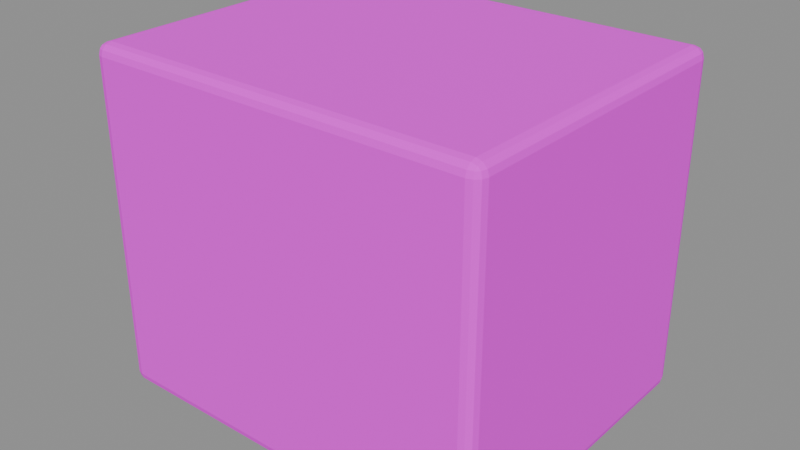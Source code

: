 # Source: upper_room.blend  (saved by Blender 5.2.45; exported with 4.5.12 LTS)
import bpy
from mathutils import Matrix  # noqa: F401  (used for matrix-valued properties, if any)

bpy.ops.wm.read_factory_settings(use_empty=True)
scene = bpy.context.scene
scene.name = 'Component_upper_room'

# ---- collections
col_sea_scene_tfh_upper_room = bpy.data.collections.new('SEA-SCENE-TFH-UPPER-ROOM'); scene.collection.children.link(col_sea_scene_tfh_upper_room)

# ---- images (referenced by path relative to the original .blend; pixels are not part of the script)
import os
ASSET_DIR = os.environ.get("B2B_ASSET_DIR", "")  # directory of the original .blend (textures are referenced by path, not embedded)
HERE = os.path.dirname(os.path.abspath(__file__))  # packed textures are extracted next to this script under _unpacked/

def load_image(name, relpath, width, height, colorspace="sRGB"):
    """Load a texture the original file referenced (path relative to the .blend, or extracted next to this script)."""
    p = next((c for c in (os.path.join(HERE, relpath), os.path.join(ASSET_DIR, relpath)) if relpath and os.path.exists(c)), "")
    if p:
        img = bpy.data.images.load(p, check_existing=True)
        img.name = name
    else:  # same state as the original file: an image datablock whose file is absent (Cycles renders it pink)
        img = bpy.data.images.new(name, width, height)
        img.source = "FILE"
        img.filepath = "//" + (relpath or name)
    img.colorspace_settings.name = colorspace
    return img
img_sea______8x8 = load_image('SEA_公共色板_8x8', 'sea_cozy_8x8_512.png', 1024, 1024, 'sRGB')

# ---- materials (node trees are filled in below, after node groups)
mat_sea_matte = bpy.data.materials.new('SEA_Matte')

# ---- material node trees
mat_sea_matte.use_nodes = True; mat_sea_matte.node_tree.nodes.clear()
_N = mat_sea_matte.node_tree.nodes; _L = mat_sea_matte.node_tree.links
n0 = _N.new('ShaderNodeBsdfPrincipled'); n0.name = 'Principled BSDF'; n0.location = (0, 0)
n0.inputs[2].default_value = 0.85
n0.inputs[10].default_value = 0.005
n1 = _N.new('ShaderNodeTexImage'); n1.name = 'Image Texture'; n1.location = (0, 0)
n1.image = img_sea______8x8
n1.interpolation = 'Closest'
n1.extension = 'EXTEND'
n2 = _N.new('ShaderNodeUVMap'); n2.name = 'UV Map'; n2.location = (0, 0)
n2.width = 160
n2.uv_map = 'PaletteUV'
n3 = _N.new('ShaderNodeOutputMaterial'); n3.name = 'Material Output'; n3.location = (0, 0)
_L.new(n2.outputs[0], n1.inputs[0])
_L.new(n1.outputs[0], n0.inputs[0])
_L.new(n0.outputs[0], n3.inputs[0])
n3.is_active_output = True

# ---- meshes
me_upper_room_body_mesh = bpy.data.meshes.new('upper_room_body_mesh')
me_upper_room_body_mesh.from_pydata([(-1.11, -0.885, 0.0), (-1.11, -0.95, 0.065), (-1.175, -0.885, 0.065), (-1.11, -0.9175, 0.008684), (-1.142, -0.885, 0.008684), (-1.141, -0.9161, 0.01712), (-1.142, -0.9413, 0.065), (-1.11, -0.9413, 0.03254), (-1.141, -0.9329, 0.03392), (-1.166, -0.885, 0.03254), (-1.166, -0.9175, 0.065), (-1.158, -0.9161, 0.03392), (-1.11, -0.95, 1.935), (-1.11, -0.885, 2.0), (-1.175, -0.885, 1.935), (-1.11, -0.9413, 1.967), (-1.142, -0.9413, 1.935), (-1.141, -0.9329, 1.966), (-1.142, -0.885, 1.991), (-1.11, -0.9175, 1.991), (-1.141, -0.9161, 1.983), (-1.166, -0.9175, 1.935), (-1.166, -0.885, 1.967), (-1.158, -0.9161, 1.966), (-1.11, 0.885, 0.0), (-1.175, 0.885, 0.065), (-1.11, 0.95, 0.065), (-1.142, 0.885, 0.008684), (-1.11, 0.9175, 0.008684), (-1.141, 0.9161, 0.01712), (-1.166, 0.9175, 0.065), (-1.166, 0.885, 0.03254), (-1.158, 0.9161, 0.03392), (-1.11, 0.9413, 0.03254), (-1.142, 0.9413, 0.065), (-1.141, 0.9329, 0.03392), (-1.11, 0.885, 2.0), (-1.11, 0.95, 1.935), (-1.175, 0.885, 1.935), (-1.11, 0.9175, 1.991), (-1.142, 0.885, 1.991), (-1.141, 0.9161, 1.983), (-1.142, 0.9413, 1.935), (-1.11, 0.9413, 1.967), (-1.141, 0.9329, 1.966), (-1.166, 0.885, 1.967), (-1.166, 0.9175, 1.935), (-1.158, 0.9161, 1.966), (1.11, -0.885, 0.0), (1.175, -0.885, 0.065), (1.11, -0.95, 0.065), (1.142, -0.885, 0.008684), (1.11, -0.9175, 0.008684), (1.141, -0.9161, 0.01712), (1.166, -0.9175, 0.065), (1.166, -0.885, 0.03254), (1.158, -0.9161, 0.03392), (1.11, -0.9413, 0.03254), (1.142, -0.9413, 0.065), (1.141, -0.9329, 0.03392), (1.11, -0.885, 2.0), (1.11, -0.95, 1.935), (1.175, -0.885, 1.935), (1.11, -0.9175, 1.991), (1.142, -0.885, 1.991), (1.141, -0.9161, 1.983), (1.142, -0.9413, 1.935), (1.11, -0.9413, 1.967), (1.141, -0.9329, 1.966), (1.166, -0.885, 1.967), (1.166, -0.9175, 1.935), (1.158, -0.9161, 1.966), (1.11, 0.885, 0.0), (1.11, 0.95, 0.065), (1.175, 0.885, 0.065), (1.11, 0.9175, 0.008684), (1.142, 0.885, 0.008684), (1.141, 0.9161, 0.01712), (1.142, 0.9413, 0.065), (1.11, 0.9413, 0.03254), (1.141, 0.9329, 0.03392), (1.166, 0.885, 0.03254), (1.166, 0.9175, 0.065), (1.158, 0.9161, 0.03392), (1.11, 0.885, 2.0), (1.175, 0.885, 1.935), (1.11, 0.95, 1.935), (1.142, 0.885, 1.991), (1.11, 0.9175, 1.991), (1.141, 0.9161, 1.983), (1.166, 0.9175, 1.935), (1.166, 0.885, 1.967), (1.158, 0.9161, 1.966), (1.11, 0.9413, 1.967), (1.142, 0.9413, 1.935), (1.141, 0.9329, 1.966)], [], [(0, 3, 5, 4), (3, 7, 8, 5), (1, 6, 8, 7), (6, 10, 11, 8), (2, 9, 11, 10), (9, 4, 5, 11), (5, 8, 11), (12, 15, 17, 16), (15, 19, 20, 17), (13, 18, 20, 19), (18, 22, 23, 20), (14, 21, 23, 22), (21, 16, 17, 23), (17, 20, 23), (24, 27, 29, 28), (27, 31, 32, 29), (25, 30, 32, 31), (30, 34, 35, 32), (26, 33, 35, 34), (33, 28, 29, 35), (29, 32, 35), (36, 39, 41, 40), (39, 43, 44, 41), (37, 42, 44, 43), (42, 46, 47, 44), (38, 45, 47, 46), (45, 40, 41, 47), (41, 44, 47), (48, 51, 53, 52), (51, 55, 56, 53), (49, 54, 56, 55), (54, 58, 59, 56), (50, 57, 59, 58), (57, 52, 53, 59), (53, 56, 59), (60, 63, 65, 64), (63, 67, 68, 65), (61, 66, 68, 67), (66, 70, 71, 68), (62, 69, 71, 70), (69, 64, 65, 71), (65, 68, 71), (72, 75, 77, 76), (75, 79, 80, 77), (73, 78, 80, 79), (78, 82, 83, 80), (74, 81, 83, 82), (81, 76, 77, 83), (77, 80, 83), (84, 87, 89, 88), (87, 91, 92, 89), (85, 90, 92, 91), (90, 94, 95, 92), (86, 93, 95, 94), (93, 88, 89, 95), (89, 92, 95), (24, 0, 4, 27), (27, 4, 9, 31), (31, 9, 2, 25), (1, 12, 16, 6), (6, 16, 21, 10), (10, 21, 14, 2), (13, 36, 40, 18), (18, 40, 45, 22), (22, 45, 38, 14), (37, 26, 34, 42), (42, 34, 30, 46), (46, 30, 25, 38), (72, 24, 28, 75), (75, 28, 33, 79), (79, 33, 26, 73), (36, 84, 88, 39), (39, 88, 93, 43), (43, 93, 86, 37), (85, 74, 82, 90), (90, 82, 78, 94), (94, 78, 73, 86), (48, 72, 76, 51), (51, 76, 81, 55), (55, 81, 74, 49), (84, 60, 64, 87), (87, 64, 69, 91), (91, 69, 62, 85), (61, 50, 58, 66), (66, 58, 54, 70), (70, 54, 49, 62), (0, 48, 52, 3), (3, 52, 57, 7), (7, 57, 50, 1), (60, 13, 19, 63), (63, 19, 15, 67), (67, 15, 12, 61), (24, 72, 48, 0), (2, 14, 38, 25), (50, 61, 12, 1), (84, 36, 13, 60), (26, 37, 86, 73), (74, 85, 62, 49)])
_uv = me_upper_room_body_mesh.uv_layers.new(name='PaletteUV')
_uv.uv.foreach_set('vector', [0.5845, 0.9375, 0.5625, 0.9595, 0.5405, 0.9375, 0.5625, 0.9155, 0.5845, 0.9375, 0.5625, 0.9595, 0.5405, 0.9375, 0.5625, 0.9155, 0.5845, 0.9375, 0.5625, 0.9595, 0.5405, 0.9375, 0.5625, 0.9155, 0.5845, 0.9375, 0.5625, 0.9595, 0.5405, 0.9375, 0.5625, 0.9155, 0.5845, 0.9375, 0.5625, 0.9595, 0.5405, 0.9375, 0.5625, 0.9155, 0.5845, 0.9375, 0.5625, 0.9595, 0.5405, 0.9375, 0.5625, 0.9155, 0.5845, 0.9375, 0.5515, 0.9566, 0.5515, 0.9184, 0.5845, 0.9375, 0.5625, 0.9595, 0.5405, 0.9375, 0.5625, 0.9155, 0.5845, 0.9375, 0.5625, 0.9595, 0.5405, 0.9375, 0.5625, 0.9155, 0.5845, 0.9375, 0.5625, 0.9595, 0.5405, 0.9375, 0.5625, 0.9155, 0.5845, 0.9375, 0.5625, 0.9595, 0.5405, 0.9375, 0.5625, 0.9155, 0.5845, 0.9375, 0.5625, 0.9595, 0.5405, 0.9375, 0.5625, 0.9155, 0.5845, 0.9375, 0.5625, 0.9595, 0.5405, 0.9375, 0.5625, 0.9155, 0.5845, 0.9375, 0.5515, 0.9566, 0.5515, 0.9184, 0.5845, 0.9375, 0.5625, 0.9595, 0.5405, 0.9375, 0.5625, 0.9155, 0.5845, 0.9375, 0.5625, 0.9595, 0.5405, 0.9375, 0.5625, 0.9155, 0.5845, 0.9375, 0.5625, 0.9595, 0.5405, 0.9375, 0.5625, 0.9155, 0.5845, 0.9375, 0.5625, 0.9595, 0.5405, 0.9375, 0.5625, 0.9155, 0.5845, 0.9375, 0.5625, 0.9595, 0.5405, 0.9375, 0.5625, 0.9155, 0.5845, 0.9375, 0.5625, 0.9595, 0.5405, 0.9375, 0.5625, 0.9155, 0.5845, 0.9375, 0.5515, 0.9566, 0.5515, 0.9184, 0.5845, 0.9375, 0.5625, 0.9595, 0.5405, 0.9375, 0.5625, 0.9155, 0.5845, 0.9375, 0.5625, 0.9595, 0.5405, 0.9375, 0.5625, 0.9155, 0.5845, 0.9375, 0.5625, 0.9595, 0.5405, 0.9375, 0.5625, 0.9155, 0.5845, 0.9375, 0.5625, 0.9595, 0.5405, 0.9375, 0.5625, 0.9155, 0.5845, 0.9375, 0.5625, 0.9595, 0.5405, 0.9375, 0.5625, 0.9155, 0.5845, 0.9375, 0.5625, 0.9595, 0.5405, 0.9375, 0.5625, 0.9155, 0.5845, 0.9375, 0.5515, 0.9566, 0.5515, 0.9184, 0.5845, 0.9375, 0.5625, 0.9595, 0.5405, 0.9375, 0.5625, 0.9155, 0.5845, 0.9375, 0.5625, 0.9595, 0.5405, 0.9375, 0.5625, 0.9155, 0.5845, 0.9375, 0.5625, 0.9595, 0.5405, 0.9375, 0.5625, 0.9155, 0.5845, 0.9375, 0.5625, 0.9595, 0.5405, 0.9375, 0.5625, 0.9155, 0.5845, 0.9375, 0.5625, 0.9595, 0.5405, 0.9375, 0.5625, 0.9155, 0.5845, 0.9375, 0.5625, 0.9595, 0.5405, 0.9375, 0.5625, 0.9155, 0.5845, 0.9375, 0.5515, 0.9566, 0.5515, 0.9184, 0.5845, 0.9375, 0.5625, 0.9595, 0.5405, 0.9375, 0.5625, 0.9155, 0.5845, 0.9375, 0.5625, 0.9595, 0.5405, 0.9375, 0.5625, 0.9155, 0.5845, 0.9375, 0.5625, 0.9595, 0.5405, 0.9375, 0.5625, 0.9155, 0.5845, 0.9375, 0.5625, 0.9595, 0.5405, 0.9375, 0.5625, 0.9155, 0.5845, 0.9375, 0.5625, 0.9595, 0.5405, 0.9375, 0.5625, 0.9155, 0.5845, 0.9375, 0.5625, 0.9595, 0.5405, 0.9375, 0.5625, 0.9155, 0.5845, 0.9375, 0.5515, 0.9566, 0.5515, 0.9184, 0.5845, 0.9375, 0.5625, 0.9595, 0.5405, 0.9375, 0.5625, 0.9155, 0.5845, 0.9375, 0.5625, 0.9595, 0.5405, 0.9375, 0.5625, 0.9155, 0.5845, 0.9375, 0.5625, 0.9595, 0.5405, 0.9375, 0.5625, 0.9155, 0.5845, 0.9375, 0.5625, 0.9595, 0.5405, 0.9375, 0.5625, 0.9155, 0.5845, 0.9375, 0.5625, 0.9595, 0.5405, 0.9375, 0.5625, 0.9155, 0.5845, 0.9375, 0.5625, 0.9595, 0.5405, 0.9375, 0.5625, 0.9155, 0.5845, 0.9375, 0.5515, 0.9566, 0.5515, 0.9184, 0.5845, 0.9375, 0.5625, 0.9595, 0.5405, 0.9375, 0.5625, 0.9155, 0.5845, 0.9375, 0.5625, 0.9595, 0.5405, 0.9375, 0.5625, 0.9155, 0.5845, 0.9375, 0.5625, 0.9595, 0.5405, 0.9375, 0.5625, 0.9155, 0.5845, 0.9375, 0.5625, 0.9595, 0.5405, 0.9375, 0.5625, 0.9155, 0.5845, 0.9375, 0.5625, 0.9595, 0.5405, 0.9375, 0.5625, 0.9155, 0.5845, 0.9375, 0.5625, 0.9595, 0.5405, 0.9375, 0.5625, 0.9155, 0.5845, 0.9375, 0.5515, 0.9566, 0.5515, 0.9184, 0.5845, 0.9375, 0.5625, 0.9595, 0.5405, 0.9375, 0.5625, 0.9155, 0.5845, 0.9375, 0.5625, 0.9595, 0.5405, 0.9375, 0.5625, 0.9155, 0.5845, 0.9375, 0.5625, 0.9595, 0.5405, 0.9375, 0.5625, 0.9155, 0.5845, 0.9375, 0.5625, 0.9595, 0.5405, 0.9375, 0.5625, 0.9155, 0.5845, 0.9375, 0.5625, 0.9595, 0.5405, 0.9375, 0.5625, 0.9155, 0.5845, 0.9375, 0.5625, 0.9595, 0.5405, 0.9375, 0.5625, 0.9155, 0.5845, 0.9375, 0.5625, 0.9595, 0.5405, 0.9375, 0.5625, 0.9155, 0.5845, 0.9375, 0.5625, 0.9595, 0.5405, 0.9375, 0.5625, 0.9155, 0.5845, 0.9375, 0.5625, 0.9595, 0.5405, 0.9375, 0.5625, 0.9155, 0.5845, 0.9375, 0.5625, 0.9595, 0.5405, 0.9375, 0.5625, 0.9155, 0.5845, 0.9375, 0.5625, 0.9595, 0.5405, 0.9375, 0.5625, 0.9155, 0.5845, 0.9375, 0.5625, 0.9595, 0.5405, 0.9375, 0.5625, 0.9155, 0.5845, 0.9375, 0.5625, 0.9595, 0.5405, 0.9375, 0.5625, 0.9155, 0.5845, 0.9375, 0.5625, 0.9595, 0.5405, 0.9375, 0.5625, 0.9155, 0.5845, 0.9375, 0.5625, 0.9595, 0.5405, 0.9375, 0.5625, 0.9155, 0.5845, 0.9375, 0.5625, 0.9595, 0.5405, 0.9375, 0.5625, 0.9155, 0.5845, 0.9375, 0.5625, 0.9595, 0.5405, 0.9375, 0.5625, 0.9155, 0.5845, 0.9375, 0.5625, 0.9595, 0.5405, 0.9375, 0.5625, 0.9155, 0.5845, 0.9375, 0.5625, 0.9595, 0.5405, 0.9375, 0.5625, 0.9155, 0.5845, 0.9375, 0.5625, 0.9595, 0.5405, 0.9375, 0.5625, 0.9155, 0.5845, 0.9375, 0.5625, 0.9595, 0.5405, 0.9375, 0.5625, 0.9155, 0.5845, 0.9375, 0.5625, 0.9595, 0.5405, 0.9375, 0.5625, 0.9155, 0.5845, 0.9375, 0.5625, 0.9595, 0.5405, 0.9375, 0.5625, 0.9155, 0.5845, 0.9375, 0.5625, 0.9595, 0.5405, 0.9375, 0.5625, 0.9155, 0.5845, 0.9375, 0.5625, 0.9595, 0.5405, 0.9375, 0.5625, 0.9155, 0.5845, 0.9375, 0.5625, 0.9595, 0.5405, 0.9375, 0.5625, 0.9155, 0.5845, 0.9375, 0.5625, 0.9595, 0.5405, 0.9375, 0.5625, 0.9155, 0.5845, 0.9375, 0.5625, 0.9595, 0.5405, 0.9375, 0.5625, 0.9155, 0.5845, 0.9375, 0.5625, 0.9595, 0.5405, 0.9375, 0.5625, 0.9155, 0.5845, 0.9375, 0.5625, 0.9595, 0.5405, 0.9375, 0.5625, 0.9155, 0.5845, 0.9375, 0.5625, 0.9595, 0.5405, 0.9375, 0.5625, 0.9155, 0.5845, 0.9375, 0.5625, 0.9595, 0.5405, 0.9375, 0.5625, 0.9155, 0.5845, 0.9375, 0.5625, 0.9595, 0.5405, 0.9375, 0.5625, 0.9155, 0.5845, 0.9375, 0.5625, 0.9595, 0.5405, 0.9375, 0.5625, 0.9155, 0.5845, 0.9375, 0.5625, 0.9595, 0.5405, 0.9375, 0.5625, 0.9155, 0.5845, 0.9375, 0.5625, 0.9595, 0.5405, 0.9375, 0.5625, 0.9155, 0.5845, 0.9375, 0.5625, 0.9595, 0.5405, 0.9375, 0.5625, 0.9155, 0.5845, 0.9375, 0.5625, 0.9595, 0.5405, 0.9375, 0.5625, 0.9155, 0.5845, 0.9375, 0.5625, 0.9595, 0.5405, 0.9375, 0.5625, 0.9155, 0.5845, 0.9375, 0.5625, 0.9595, 0.5405, 0.9375, 0.5625, 0.9155, 0.5845, 0.9375, 0.5625, 0.9595, 0.5405, 0.9375, 0.5625, 0.9155, 0.5845, 0.9375, 0.5625, 0.9595, 0.5405, 0.9375, 0.5625, 0.9155])
me_upper_room_body_mesh.materials.append(mat_sea_matte)
me_upper_room_body_mesh.update()
me_upper_room_body_mesh.normals_split_custom_set([tuple(v) for v in zip(*[iter([-0.2566, -0.2566, -0.9318, -0.2566, -0.2566, -0.9318, -0.2566, -0.2566, -0.9318, -0.2566, -0.2566, -0.9318, -0.2178, -0.6901, -0.6901, -0.2178, -0.6901, -0.6901, -0.2178, -0.6901, -0.6901, -0.2178, -0.6901, -0.6901, -0.2566, -0.9318, -0.2566, -0.2566, -0.9318, -0.2566, -0.2566, -0.9318, -0.2566, -0.2566, -0.9318, -0.2566, -0.6901, -0.6901, -0.2178, -0.6901, -0.6901, -0.2178, -0.6901, -0.6901, -0.2178, -0.6901, -0.6901, -0.2178, -0.9318, -0.2566, -0.2566, -0.9318, -0.2566, -0.2566, -0.9318, -0.2566, -0.2566, -0.9318, -0.2566, -0.2566, -0.6901, -0.2178, -0.6901, -0.6901, -0.2178, -0.6901, -0.6901, -0.2178, -0.6901, -0.6901, -0.2178, -0.6901, -0.5774, -0.5773, -0.5774, -0.5774, -0.5773, -0.5774, -0.5774, -0.5773, -0.5774, -0.2566, -0.9318, 0.2566, -0.2566, -0.9318, 0.2566, -0.2566, -0.9318, 0.2566, -0.2566, -0.9318, 0.2566, -0.2178, -0.6901, 0.6901, -0.2178, -0.6901, 0.6901, -0.2178, -0.6901, 0.6901, -0.2178, -0.6901, 0.6901, -0.2566, -0.2566, 0.9318, -0.2566, -0.2566, 0.9318, -0.2566, -0.2566, 0.9318, -0.2566, -0.2566, 0.9318, -0.6901, -0.2178, 0.6901, -0.6901, -0.2178, 0.6901, -0.6901, -0.2178, 0.6901, -0.6901, -0.2178, 0.6901, -0.9318, -0.2566, 0.2566, -0.9318, -0.2566, 0.2566, -0.9318, -0.2566, 0.2566, -0.9318, -0.2566, 0.2566, -0.6901, -0.6901, 0.2178, -0.6901, -0.6901, 0.2178, -0.6901, -0.6901, 0.2178, -0.6901, -0.6901, 0.2178, -0.5774, -0.5773, 0.5774, -0.5774, -0.5773, 0.5774, -0.5774, -0.5773, 0.5774, -0.2566, 0.2566, -0.9318, -0.2566, 0.2566, -0.9318, -0.2566, 0.2566, -0.9318, -0.2566, 0.2566, -0.9318, -0.6901, 0.2178, -0.6901, -0.6901, 0.2178, -0.6901, -0.6901, 0.2178, -0.6901, -0.6901, 0.2178, -0.6901, -0.9318, 0.2566, -0.2566, -0.9318, 0.2566, -0.2566, -0.9318, 0.2566, -0.2566, -0.9318, 0.2566, -0.2566, -0.6901, 0.6901, -0.2178, -0.6901, 0.6901, -0.2178, -0.6901, 0.6901, -0.2178, -0.6901, 0.6901, -0.2178, -0.2566, 0.9318, -0.2566, -0.2566, 0.9318, -0.2566, -0.2566, 0.9318, -0.2566, -0.2566, 0.9318, -0.2566, -0.2178, 0.6901, -0.6901, -0.2178, 0.6901, -0.6901, -0.2178, 0.6901, -0.6901, -0.2178, 0.6901, -0.6901, -0.5774, 0.5773, -0.5774, -0.5774, 0.5773, -0.5774, -0.5774, 0.5773, -0.5774, -0.2566, 0.2566, 0.9318, -0.2566, 0.2566, 0.9318, -0.2566, 0.2566, 0.9318, -0.2566, 0.2566, 0.9318, -0.2178, 0.6901, 0.6901, -0.2178, 0.6901, 0.6901, -0.2178, 0.6901, 0.6901, -0.2178, 0.6901, 0.6901, -0.2566, 0.9318, 0.2566, -0.2566, 0.9318, 0.2566, -0.2566, 0.9318, 0.2566, -0.2566, 0.9318, 0.2566, -0.6901, 0.6901, 0.2178, -0.6901, 0.6901, 0.2178, -0.6901, 0.6901, 0.2178, -0.6901, 0.6901, 0.2178, -0.9318, 0.2566, 0.2566, -0.9318, 0.2566, 0.2566, -0.9318, 0.2566, 0.2566, -0.9318, 0.2566, 0.2566, -0.6901, 0.2178, 0.6901, -0.6901, 0.2178, 0.6901, -0.6901, 0.2178, 0.6901, -0.6901, 0.2178, 0.6901, -0.5774, 0.5773, 0.5774, -0.5774, 0.5773, 0.5774, -0.5774, 0.5773, 0.5774, 0.2566, -0.2566, -0.9318, 0.2566, -0.2566, -0.9318, 0.2566, -0.2566, -0.9318, 0.2566, -0.2566, -0.9318, 0.6901, -0.2178, -0.6901, 0.6901, -0.2178, -0.6901, 0.6901, -0.2178, -0.6901, 0.6901, -0.2178, -0.6901, 0.9318, -0.2566, -0.2566, 0.9318, -0.2566, -0.2566, 0.9318, -0.2566, -0.2566, 0.9318, -0.2566, -0.2566, 0.6901, -0.6901, -0.2178, 0.6901, -0.6901, -0.2178, 0.6901, -0.6901, -0.2178, 0.6901, -0.6901, -0.2178, 0.2566, -0.9318, -0.2566, 0.2566, -0.9318, -0.2566, 0.2566, -0.9318, -0.2566, 0.2566, -0.9318, -0.2566, 0.2178, -0.6901, -0.6901, 0.2178, -0.6901, -0.6901, 0.2178, -0.6901, -0.6901, 0.2178, -0.6901, -0.6901, 0.5774, -0.5773, -0.5774, 0.5774, -0.5773, -0.5774, 0.5774, -0.5773, -0.5774, 0.2566, -0.2566, 0.9318, 0.2566, -0.2566, 0.9318, 0.2566, -0.2566, 0.9318, 0.2566, -0.2566, 0.9318, 0.2178, -0.6901, 0.6901, 0.2178, -0.6901, 0.6901, 0.2178, -0.6901, 0.6901, 0.2178, -0.6901, 0.6901, 0.2566, -0.9318, 0.2566, 0.2566, -0.9318, 0.2566, 0.2566, -0.9318, 0.2566, 0.2566, -0.9318, 0.2566, 0.6901, -0.6901, 0.2178, 0.6901, -0.6901, 0.2178, 0.6901, -0.6901, 0.2178, 0.6901, -0.6901, 0.2178, 0.9318, -0.2566, 0.2566, 0.9318, -0.2566, 0.2566, 0.9318, -0.2566, 0.2566, 0.9318, -0.2566, 0.2566, 0.6901, -0.2178, 0.6901, 0.6901, -0.2178, 0.6901, 0.6901, -0.2178, 0.6901, 0.6901, -0.2178, 0.6901, 0.5774, -0.5773, 0.5774, 0.5774, -0.5773, 0.5774, 0.5774, -0.5773, 0.5774, 0.2566, 0.2566, -0.9318, 0.2566, 0.2566, -0.9318, 0.2566, 0.2566, -0.9318, 0.2566, 0.2566, -0.9318, 0.2178, 0.6901, -0.6901, 0.2178, 0.6901, -0.6901, 0.2178, 0.6901, -0.6901, 0.2178, 0.6901, -0.6901, 0.2566, 0.9318, -0.2566, 0.2566, 0.9318, -0.2566, 0.2566, 0.9318, -0.2566, 0.2566, 0.9318, -0.2566, 0.6901, 0.6901, -0.2178, 0.6901, 0.6901, -0.2178, 0.6901, 0.6901, -0.2178, 0.6901, 0.6901, -0.2178, 0.9318, 0.2566, -0.2566, 0.9318, 0.2566, -0.2566, 0.9318, 0.2566, -0.2566, 0.9318, 0.2566, -0.2566, 0.6901, 0.2178, -0.6901, 0.6901, 0.2178, -0.6901, 0.6901, 0.2178, -0.6901, 0.6901, 0.2178, -0.6901, 0.5774, 0.5773, -0.5774, 0.5774, 0.5773, -0.5774, 0.5774, 0.5773, -0.5774, 0.2566, 0.2566, 0.9318, 0.2566, 0.2566, 0.9318, 0.2566, 0.2566, 0.9318, 0.2566, 0.2566, 0.9318, 0.6901, 0.2178, 0.6901, 0.6901, 0.2178, 0.6901, 0.6901, 0.2178, 0.6901, 0.6901, 0.2178, 0.6901, 0.9318, 0.2566, 0.2566, 0.9318, 0.2566, 0.2566, 0.9318, 0.2566, 0.2566, 0.9318, 0.2566, 0.2566, 0.6901, 0.6901, 0.2178, 0.6901, 0.6901, 0.2178, 0.6901, 0.6901, 0.2178, 0.6901, 0.6901, 0.2178, 0.2566, 0.9318, 0.2566, 0.2566, 0.9318, 0.2566, 0.2566, 0.9318, 0.2566, 0.2566, 0.9318, 0.2566, 0.2178, 0.6901, 0.6901, 0.2178, 0.6901, 0.6901, 0.2178, 0.6901, 0.6901, 0.2178, 0.6901, 0.6901, 0.5774, 0.5773, 0.5774, 0.5774, 0.5773, 0.5774, 0.5774, 0.5773, 0.5774, -0.2585, 0.0, -0.966, -0.2585, 0.0, -0.966, -0.2585, 0.0, -0.966, -0.2585, 0.0, -0.966, -0.7071, 0.0, -0.7071, -0.7071, 0.0, -0.7071, -0.7071, 0.0, -0.7071, -0.7071, 0.0, -0.7071, -0.966, 0.0, -0.2585, -0.966, 0.0, -0.2585, -0.966, 0.0, -0.2585, -0.966, 0.0, -0.2585, -0.2585, -0.966, 0.0, -0.2585, -0.966, 0.0, -0.2585, -0.966, 0.0, -0.2585, -0.966, 0.0, -0.7071, -0.7071, 0.0, -0.7071, -0.7071, 0.0, -0.7071, -0.7071, 0.0, -0.7071, -0.7071, 0.0, -0.966, -0.2585, 0.0, -0.966, -0.2585, 0.0, -0.966, -0.2585, 0.0, -0.966, -0.2585, 0.0, -0.2585, 0.0, 0.966, -0.2585, 0.0, 0.966, -0.2585, 0.0, 0.966, -0.2585, 0.0, 0.966, -0.7071, 0.0, 0.7071, -0.7071, 0.0, 0.7071, -0.7071, 0.0, 0.7071, -0.7071, 0.0, 0.7071, -0.966, 0.0, 0.2585, -0.966, 0.0, 0.2585, -0.966, 0.0, 0.2585, -0.966, 0.0, 0.2585, -0.2585, 0.966, 0.0, -0.2585, 0.966, 0.0, -0.2585, 0.966, 0.0, -0.2585, 0.966, 0.0, -0.7071, 0.7071, 0.0, -0.7071, 0.7071, 0.0, -0.7071, 0.7071, 0.0, -0.7071, 0.7071, 0.0, -0.966, 0.2585, 0.0, -0.966, 0.2585, 0.0, -0.966, 0.2585, 0.0, -0.966, 0.2585, 0.0, 0.0, 0.2585, -0.966, 0.0, 0.2585, -0.966, 0.0, 0.2585, -0.966, 0.0, 0.2585, -0.966, 0.0, 0.7071, -0.7071, 0.0, 0.7071, -0.7071, 0.0, 0.7071, -0.7071, 0.0, 0.7071, -0.7071, 0.0, 0.966, -0.2585, 0.0, 0.966, -0.2585, 0.0, 0.966, -0.2585, 0.0, 0.966, -0.2585, 0.0, 0.2585, 0.966, 0.0, 0.2585, 0.966, 0.0, 0.2585, 0.966, 0.0, 0.2585, 0.966, 0.0, 0.7071, 0.7071, 0.0, 0.7071, 0.7071, 0.0, 0.7071, 0.7071, 0.0, 0.7071, 0.7071, 0.0, 0.966, 0.2585, 0.0, 0.966, 0.2585, 0.0, 0.966, 0.2585, 0.0, 0.966, 0.2585, 0.966, 0.2585, 0.0, 0.966, 0.2585, 0.0, 0.966, 0.2585, 0.0, 0.966, 0.2585, 0.0, 0.7071, 0.7071, 0.0, 0.7071, 0.7071, 0.0, 0.7071, 0.7071, 0.0, 0.7071, 0.7071, 0.0, 0.2585, 0.966, 0.0, 0.2585, 0.966, 0.0, 0.2585, 0.966, 0.0, 0.2585, 0.966, 0.0, 0.2585, 0.0, -0.966, 0.2585, 0.0, -0.966, 0.2585, 0.0, -0.966, 0.2585, 0.0, -0.966, 0.7071, 0.0, -0.7071, 0.7071, 0.0, -0.7071, 0.7071, 0.0, -0.7071, 0.7071, 0.0, -0.7071, 0.966, 0.0, -0.2585, 0.966, 0.0, -0.2585, 0.966, 0.0, -0.2585, 0.966, 0.0, -0.2585, 0.2585, 0.0, 0.966, 0.2585, 0.0, 0.966, 0.2585, 0.0, 0.966, 0.2585, 0.0, 0.966, 0.7071, 0.0, 0.7071, 0.7071, 0.0, 0.7071, 0.7071, 0.0, 0.7071, 0.7071, 0.0, 0.7071, 0.966, 0.0, 0.2585, 0.966, 0.0, 0.2585, 0.966, 0.0, 0.2585, 0.966, 0.0, 0.2585, 0.2585, -0.966, 0.0, 0.2585, -0.966, 0.0, 0.2585, -0.966, 0.0, 0.2585, -0.966, 0.0, 0.7071, -0.7071, 0.0, 0.7071, -0.7071, 0.0, 0.7071, -0.7071, 0.0, 0.7071, -0.7071, 0.0, 0.966, -0.2585, 0.0, 0.966, -0.2585, 0.0, 0.966, -0.2585, 0.0, 0.966, -0.2585, 0.0, 0.0, -0.2585, -0.966, 0.0, -0.2585, -0.966, 0.0, -0.2585, -0.966, 0.0, -0.2585, -0.966, 0.0, -0.7071, -0.7071, 0.0, -0.7071, -0.7071, 0.0, -0.7071, -0.7071, 0.0, -0.7071, -0.7071, 0.0, -0.966, -0.2585, 0.0, -0.966, -0.2585, 0.0, -0.966, -0.2585, 0.0, -0.966, -0.2585, 0.0, -0.2585, 0.966, 0.0, -0.2585, 0.966, 0.0, -0.2585, 0.966, 0.0, -0.2585, 0.966, 0.0, -0.7071, 0.7071, 0.0, -0.7071, 0.7071, 0.0, -0.7071, 0.7071, 0.0, -0.7071, 0.7071, 0.0, -0.966, 0.2585, 0.0, -0.966, 0.2585, 0.0, -0.966, 0.2585, 0.0, -0.966, 0.2585, 0.0, 0.0, -1.0, 0.0, 0.0, -1.0, 0.0, 0.0, -1.0, 0.0, 0.0, -1.0, -1.0, 0.0, 0.0, -1.0, 0.0, 0.0, -1.0, 0.0, 0.0, -1.0, 0.0, 0.0, 0.0, -1.0, 0.0, 0.0, -1.0, 0.0, 0.0, -1.0, 0.0, 0.0, -1.0, 0.0, 0.0, 0.0, 1.0, 0.0, 0.0, 1.0, 0.0, 0.0, 1.0, 0.0, 0.0, 1.0, 0.0, 1.0, 0.0, 0.0, 1.0, 0.0, 0.0, 1.0, 0.0, 0.0, 1.0, 0.0, 1.0, 0.0, 0.0, 1.0, 0.0, 0.0, 1.0, 0.0, 0.0, 1.0, 0.0, 0.0])] * 3)])

# ---- objects
ob_upper_room_body = bpy.data.objects.new('upper_room_body', me_upper_room_body_mesh)
ob_root_upper_room = bpy.data.objects.new('ROOT_upper_room', None)

# ---- transforms, parenting, visibility, modifiers, constraints
ob_upper_room_body.parent = ob_root_upper_room
ob_upper_room_body.location = (0.0, 0.0, 0.0)
ob_root_upper_room.location = (0.0, 0.0, 0.0)

# ---- collection membership
col_sea_scene_tfh_upper_room.objects.link(ob_upper_room_body)
col_sea_scene_tfh_upper_room.objects.link(ob_root_upper_room)

# ---- scene / render settings (as saved in the file)
scene.frame_start = 1; scene.frame_end = 250; scene.frame_set(1)
scene.render.engine = 'BLENDER_EEVEE_NEXT'
scene.render.bake_bias = 0.0
scene.render.bake_samples = 0
scene.render.compositor_device = 'GPU'
scene.eevee.use_volume_custom_range = False
scene.eevee.fast_gi_thickness_near = 0.1
scene.eevee.fast_gi_thickness_far = 0.0
scene.eevee.ray_tracing_options.screen_trace_thickness = 0.1
bpy.context.view_layer.update()

# ---- added for rendering (the .blend has no active camera and no usable light): camera, sun + grey world if the file has none
cam_auto = bpy.data.cameras.new('AutoCamera')
cam_auto.lens = 50.0
cam_auto.sensor_width = 36.0
cam_auto.clip_end = 1000.0
ob_auto_camera = bpy.data.objects.new('AutoCamera', cam_auto)
scene.collection.objects.link(ob_auto_camera)
ob_auto_camera.location = (3.3529, -4.02348, 3.68232)
ob_auto_camera.rotation_euler = (1.09748, -7.21219e-08, 0.694738)
scene.camera = ob_auto_camera
light_auto_sun = bpy.data.lights.new('AutoSun', 'SUN')
light_auto_sun.energy = 3.0
light_auto_sun.angle = 0.0523599
ob_auto_sun = bpy.data.objects.new('AutoSun', light_auto_sun)
scene.collection.objects.link(ob_auto_sun)
ob_auto_sun.rotation_euler = (0.872665, 0.174533, 0.523599)
if scene.world is None:
    world_auto = bpy.data.worlds.new('AutoWorld')
    world_auto.color = (0.3, 0.3, 0.3)
    scene.world = world_auto
bpy.context.view_layer.update()
